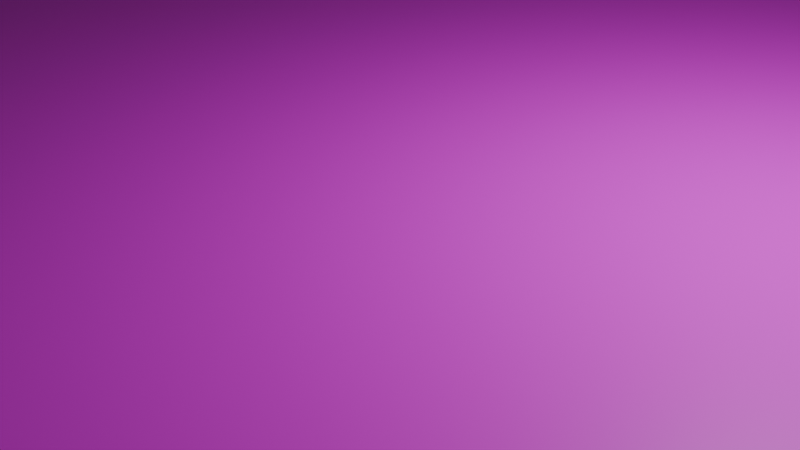 # Source: FactoryCollision.blend  (saved by Blender 5.1.29; exported with 4.5.12 LTS)
import bpy
from mathutils import Matrix  # noqa: F401  (used for matrix-valued properties, if any)

bpy.ops.wm.read_factory_settings(use_empty=True)
scene = bpy.context.scene
scene.name = 'Scene'

# ---- collections
col_collection = bpy.data.collections.new('Collection'); scene.collection.children.link(col_collection)

# ---- images (referenced by path relative to the original .blend; pixels are not part of the script)
import os
ASSET_DIR = os.environ.get("B2B_ASSET_DIR", "")  # directory of the original .blend (textures are referenced by path, not embedded)
HERE = os.path.dirname(os.path.abspath(__file__))  # packed textures are extracted next to this script under _unpacked/

def load_image(name, relpath, width, height, colorspace="sRGB"):
    """Load a texture the original file referenced (path relative to the .blend, or extracted next to this script)."""
    p = next((c for c in (os.path.join(HERE, relpath), os.path.join(ASSET_DIR, relpath)) if relpath and os.path.exists(c)), "")
    if p:
        img = bpy.data.images.load(p, check_existing=True)
        img.name = name
    else:  # same state as the original file: an image datablock whose file is absent (Cycles renders it pink)
        img = bpy.data.images.new(name, width, height)
        img.source = "FILE"
        img.filepath = "//" + (relpath or name)
    img.colorspace_settings.name = colorspace
    return img
img_metal_plate_diff_4k_jpg = load_image('metal_plate_diff_4k.jpg', 'metal_plate_diff_4k.jpg', 1024, 1024, 'sRGB')
img_blue_metal_plate_diff_4k_jpg = load_image('blue_metal_plate_diff_4k.jpg', 'blue_metal_plate_diff_4k.jpg', 1024, 1024, 'sRGB')
img_blue_metal_plate_diff_4k_jpg_001 = load_image('blue_metal_plate_diff_4k.jpg.001', 'blue_metal_plate_diff_4k.jpg', 1024, 1024, 'sRGB')

# ---- materials (node trees are filled in below, after node groups)
mat_material_001 = bpy.data.materials.new('Material.001')
mat_material_001.alpha_threshold = 0.0
mat_material_001.use_backface_culling_lightprobe_volume = False
mat_material_001.roughness = 0.5
mat_material_001.line_color = (0.0, 0.0, 0.0, 1.0)
mat_004 = bpy.data.materials.new('マテリアル.004')
mat_005 = bpy.data.materials.new('マテリアル.005')
mat_001 = bpy.data.materials.new('マテリアル.001')

# ---- material node trees
mat_material_001.use_nodes = True; mat_material_001.node_tree.nodes.clear()
_N = mat_material_001.node_tree.nodes; _L = mat_material_001.node_tree.links
n0 = _N.new('ShaderNodeOutputMaterial'); n0.name = 'Material Output'; n0.location = (186, 202)
n1 = _N.new('ShaderNodeBsdfPrincipled'); n1.name = 'Principled BSDF'; n1.location = (-214, 202)
n2 = _N.new('ShaderNodeTexImage'); n2.name = '画像テクスチャ'; n2.location = (-504, 182)
n2.image = img_metal_plate_diff_4k_jpg
n3 = _N.new('ShaderNodeMapping'); n3.name = 'マッピング'; n3.location = (409, 223)
n3.inputs[3].default_value = (50.0, 50.0, 10.0)
n4 = _N.new('ShaderNodeTexCoord'); n4.name = 'テクスチャ座標'; n4.location = (148, 12)
_L.new(n1.outputs[0], n0.inputs[0])
_L.new(n2.outputs[0], n1.inputs[0])
_L.new(n4.outputs[2], n3.inputs[0])
_L.new(n3.outputs[0], n2.inputs[0])
n0.is_active_output = True
mat_004.use_nodes = True; mat_004.node_tree.nodes.clear()
_N = mat_004.node_tree.nodes; _L = mat_004.node_tree.links
n0 = _N.new('ShaderNodeBsdfPrincipled'); n0.name = 'プリンシプルBSDF'; n0.location = (-200, 100)
n1 = _N.new('ShaderNodeOutputMaterial'); n1.name = 'マテリアル出力'; n1.location = (200, 100)
n2 = _N.new('ShaderNodeTexImage'); n2.name = '画像テクスチャ'; n2.location = (-490, 80)
n2.image = img_blue_metal_plate_diff_4k_jpg
n3 = _N.new('ShaderNodeTexCoord'); n3.name = 'テクスチャ座標'; n3.location = (428, 141)
n4 = _N.new('ShaderNodeMapping'); n4.name = 'マッピング'; n4.location = (659, 249)
n4.inputs[3].default_value = (10.0, 50.0, 1.0)
_L.new(n0.outputs[0], n1.inputs[0])
_L.new(n2.outputs[0], n0.inputs[0])
_L.new(n4.outputs[0], n2.inputs[0])
_L.new(n3.outputs[2], n4.inputs[0])
n1.is_active_output = True
mat_005.use_nodes = True; mat_005.node_tree.nodes.clear()
_N = mat_005.node_tree.nodes; _L = mat_005.node_tree.links
n0 = _N.new('ShaderNodeBsdfPrincipled'); n0.name = 'プリンシプルBSDF'; n0.location = (-200, 100)
n1 = _N.new('ShaderNodeOutputMaterial'); n1.name = 'マテリアル出力'; n1.location = (200, 100)
n2 = _N.new('ShaderNodeTexImage'); n2.name = '画像テクスチャ'; n2.location = (-490, 80)
n2.image = img_blue_metal_plate_diff_4k_jpg
n3 = _N.new('ShaderNodeMapping'); n3.name = 'マッピング'; n3.location = (479, -27)
n3.inputs[3].default_value = (30.0, 10.0, 1.0)
n4 = _N.new('ShaderNodeTexCoord'); n4.name = 'テクスチャ座標'; n4.location = (413, 277)
_L.new(n0.outputs[0], n1.inputs[0])
_L.new(n2.outputs[0], n0.inputs[0])
_L.new(n4.outputs[2], n3.inputs[0])
_L.new(n3.outputs[0], n2.inputs[0])
n1.is_active_output = True
mat_001.use_nodes = True; mat_001.node_tree.nodes.clear()
_N = mat_001.node_tree.nodes; _L = mat_001.node_tree.links
n0 = _N.new('ShaderNodeBsdfPrincipled'); n0.name = 'プリンシプルBSDF'; n0.location = (-200, 100)
n1 = _N.new('ShaderNodeOutputMaterial'); n1.name = 'マテリアル出力'; n1.location = (200, 100)
n2 = _N.new('ShaderNodeTexImage'); n2.name = '画像テクスチャ'; n2.location = (-490, 80)
n2.image = img_blue_metal_plate_diff_4k_jpg_001
n3 = _N.new('ShaderNodeMapping'); n3.name = 'マッピング'; n3.location = (479, -27)
n3.inputs[3].default_value = (30.0, 10.0, 1.0)
n4 = _N.new('ShaderNodeTexCoord'); n4.name = 'テクスチャ座標'; n4.location = (413, 277)
_L.new(n0.outputs[0], n1.inputs[0])
_L.new(n2.outputs[0], n0.inputs[0])
_L.new(n4.outputs[2], n3.inputs[0])
_L.new(n3.outputs[0], n2.inputs[0])
n1.is_active_output = True

# ---- world
world_world = bpy.data.worlds.new('World'); scene.world = world_world
world_world.use_nodes = True; world_world.node_tree.nodes.clear()
_N = world_world.node_tree.nodes; _L = world_world.node_tree.links
n0 = _N.new('ShaderNodeOutputWorld'); n0.name = 'World Output'; n0.location = (200, 100)
n1 = _N.new('ShaderNodeBackground'); n1.name = 'Background'; n1.location = (-200, 100)
n1.inputs[0].default_value = (0.05088, 0.05088, 0.05088, 1.0)
_L.new(n1.outputs[0], n0.inputs[0])
n0.is_active_output = True
world_world.color = (0.05088, 0.05088, 0.05088)
world_world.sun_shadow_jitter_overblur = 0.0

# ---- cameras
cam_camera = bpy.data.cameras.new('Camera')
cam_camera.clip_end = 100.0
cam_camera.ortho_scale = 7.314

# ---- lights
light_light = bpy.data.lights.new('Light', 'POINT')
light_light.energy = 1000.0
light_light.shadow_soft_size = 0.1

# ---- meshes
me_cube = bpy.data.meshes.new('Cube')
me_cube.from_pydata([(1.0, 1.0, 1.0), (1.0, -1.0, 1.0), (-1.0, 1.0, 1.0), (-1.0, -1.0, 1.0)], [], [(0, 2, 3, 1)])
_uv = me_cube.uv_layers.new(name='UVMap')
_uv.uv.foreach_set('vector', [0.625, 0.5, 0.875, 0.5, 0.875, 0.75, 0.625, 0.75])
me_cube.materials.append(mat_material_001)
me_cube.use_mirror_vertex_groups = False
me_cube.update()
me_x = bpy.data.meshes.new('立方体')
me_x.from_pydata([(-1.0, -1.0, -1.0), (-1.0, -1.0, 1.0), (-1.0, 1.0, 1.0), (1.0, -1.0, -1.0), (1.0, -1.0, 1.0), (1.0, 1.0, 1.0)], [], [(3, 4, 1, 0), (5, 2, 1, 4)])
_uv = me_x.uv_layers.new(name='UVマップ')
_uv.uv.foreach_set('vector', [0.375, 0.75, 0.625, 0.75, 0.625, 1.0, 0.375, 1.0, 0.625, 0.5, 0.875, 0.5, 0.875, 0.75, 0.625, 0.75])
me_x.materials.append(mat_004)
me_x.update()
me_001 = bpy.data.meshes.new('立方体.001')
me_001.from_pydata([(-1.0, -1.0, 1.0), (-1.0, 1.0, -1.0), (-1.0, 1.0, 1.0), (1.0, -1.0, 1.0), (1.0, 1.0, -1.0), (1.0, 1.0, 1.0)], [], [(1, 2, 5, 4), (5, 2, 0, 3)])
_uv = me_001.uv_layers.new(name='UVマップ')
_uv.uv.foreach_set('vector', [0.375, 0.25, 0.625, 0.25, 0.625, 0.5, 0.375, 0.5, 0.625, 0.5, 0.875, 0.5, 0.875, 0.75, 0.625, 0.75])
me_001.materials.append(mat_004)
me_001.update()
me_002 = bpy.data.meshes.new('立方体.002')
me_002.from_pydata([(-1.0, -1.0, 1.0), (-1.0, 1.0, -1.0), (-1.0, 1.0, 1.0), (1.0, -1.0, 1.0), (1.0, 1.0, -1.0), (1.0, 1.0, 1.0)], [], [(1, 2, 5, 4), (5, 2, 0, 3)])
_uv = me_002.uv_layers.new(name='UVマップ')
_uv.uv.foreach_set('vector', [0.375, 0.25, 0.625, 0.25, 0.625, 0.5, 0.375, 0.5, 0.625, 0.5, 0.875, 0.5, 0.875, 0.75, 0.625, 0.75])
me_002.materials.append(mat_004)
me_002.update()
me_003 = bpy.data.meshes.new('立方体.003')
me_003.from_pydata([(-1.0, -1.0, -1.0), (-1.0, -1.0, 1.0), (-1.0, 1.0, 1.0), (1.0, -1.0, -1.0), (1.0, -1.0, 1.0), (1.0, 1.0, 1.0)], [], [(3, 4, 1, 0), (5, 2, 1, 4)])
_uv = me_003.uv_layers.new(name='UVマップ')
_uv.uv.foreach_set('vector', [0.375, 0.75, 0.625, 0.75, 0.625, 1.0, 0.375, 1.0, 0.625, 0.5, 0.875, 0.5, 0.875, 0.75, 0.625, 0.75])
me_003.materials.append(mat_004)
me_003.update()
me_005 = bpy.data.meshes.new('立方体.005')
me_005.from_pydata([(-1.0, -1.0, -1.0), (-1.0, -1.0, 1.0), (-1.0, 1.0, -1.0), (-1.0, 1.0, 1.0), (1.0, -1.0, -1.0), (1.0, -1.0, 1.0), (1.0, 1.0, -1.0), (1.0, 1.0, 1.0)], [], [(0, 1, 3, 2), (2, 3, 7, 6), (6, 7, 5, 4), (4, 5, 1, 0), (7, 3, 1, 5)])
_uv = me_005.uv_layers.new(name='UVマップ')
_uv.uv.foreach_set('vector', [0.375, 0.0, 0.625, 0.0, 0.625, 0.25, 0.375, 0.25, 0.375, 0.25, 0.625, 0.25, 0.625, 0.5, 0.375, 0.5, 0.375, 0.5, 0.625, 0.5, 0.625, 0.75, 0.375, 0.75, 0.375, 0.75, 0.625, 0.75, 0.625, 1.0, 0.375, 1.0, 0.625, 0.5, 0.875, 0.5, 0.875, 0.75, 0.625, 0.75])
me_005.materials.append(mat_005)
me_005.update()
me_006 = bpy.data.meshes.new('立方体.006')
me_006.from_pydata([(-1.0, -1.0, -1.0), (-1.0, -1.0, 1.0), (-1.0, 1.0, -1.0), (-1.0, 1.0, 1.0), (1.0, -1.0, -1.0), (1.0, -1.0, 1.0), (1.0, 1.0, -1.0), (1.0, 1.0, 1.0)], [], [(0, 1, 3, 2), (2, 3, 7, 6), (6, 7, 5, 4), (4, 5, 1, 0), (7, 3, 1, 5)])
_uv = me_006.uv_layers.new(name='UVマップ')
_uv.uv.foreach_set('vector', [0.375, 0.0, 0.625, 0.0, 0.625, 0.25, 0.375, 0.25, 0.375, 0.25, 0.625, 0.25, 0.625, 0.5, 0.375, 0.5, 0.375, 0.5, 0.625, 0.5, 0.625, 0.75, 0.375, 0.75, 0.375, 0.75, 0.625, 0.75, 0.625, 1.0, 0.375, 1.0, 0.625, 0.5, 0.875, 0.5, 0.875, 0.75, 0.625, 0.75])
me_006.materials.append(mat_005)
me_006.update()
me_007 = bpy.data.meshes.new('立方体.007')
me_007.from_pydata([(-1.0, -1.0, -1.0), (-1.0, -1.0, 1.0), (-1.0, 1.0, -1.0), (1.0, -1.0, -1.0), (1.0, -1.0, 1.0), (1.0, 1.0, -1.0), (-1.0, -1.0, 0.0), (-1.0, 1.0, 0.0), (1.0, 1.0, 0.0), (1.0, -1.0, 0.0), (0.0, 1.0, -1.0), (0.0, -1.0, -1.0), (0.0, -1.0, 1.0), (0.0, -1.0, 0.0), (0.0, 1.0, 0.0), (-1.0, 0.0, -1.0), (-1.0, 0.0, 1.0), (1.0, 0.0, -1.0), (1.0, 0.0, 1.0), (1.0, 0.0, 0.0), (-1.0, 0.0, 0.0), (0.0, 0.0, 1.0), (-1.0, 2.0, -1.0), (0.0, 2.0, -1.0), (-2.0, 1.0, -1.0), (-2.0, 0.0, -1.0), (-1.0, 0.0, 5.96e-08), (-1.0, 1.0, 5.96e-08), (0.0, 1.0, 5.96e-08), (0.0, 0.0, 5.96e-08), (0.5, -1.0, -1.0), (0.5, 1.0, 0.0), (0.5, 1.0, -1.0), (0.5, -1.0, 1.0), (0.5, -1.0, 0.0), (0.5, 0.0, 1.0), (-1.0, -0.5, -1.0), (1.0, -0.5, 1.0), (1.0, -0.5, 0.0), (0.0, -0.5, 1.0), (-1.0, -0.5, 1.0), (1.0, -0.5, -1.0), (-1.0, -0.5, 0.0), (0.5, -0.5, 1.0), (-1.0, -1.0, 0.5), (1.0, 1.0, 0.5), (1.0, -1.0, 0.5), (0.0, -1.0, 0.5), (1.0, 0.0, 0.5), (-1.0, 0.0, 0.5), (0.5, -1.0, 0.5), (0.5, 1.0, 0.5), (-1.0, -0.5, 0.5), (1.0, -0.5, 0.5), (0.0, 0.0, 0.5), (-1.0, 0.0, 0.5), (0.0, 1.0, 2.98e-08), (0.0, 0.0, 2.98e-08), (0.5, 1.0, 0.5), (0.5, 0.0, 0.5), (1.0, 0.4982, -1.0), (-1.0, 0.4982, 0.0), (1.0, 0.4982, 0.0), (-2.0, 0.4982, -1.0), (1.0, 0.4982, 0.5), (0.0, 0.4982, 2.98e-08), (0.5, 0.4982, 0.5), (0.5, 0.0, 1.0), (1.0, 0.0, 1.0), (1.0, 0.5, 0.5), (0.5, 0.5, 0.5), (0.0, -1.0, 1.0), (-1.0, -1.0, 1.667), (0.0, -0.5, 1.0), (-1.0, -0.5, 1.667), (-1.0, 0.0, 1.667), (0.0, 0.0, 1.0)], [], [(53, 37, 4, 46), (47, 12, 1, 44), (16, 40, 74, 75), (11, 13, 6, 0), (41, 38, 9, 3), (7, 2, 24), (2, 7, 22), (30, 34, 13, 11), (43, 39, 12, 33), (50, 33, 12, 47), (32, 31, 8, 5), (36, 42, 20, 15), (60, 62, 19, 17), (52, 40, 16, 49), (7, 14, 23, 22), (14, 10, 23), (61, 7, 24, 63), (15, 20, 25), (28, 27, 26, 29), (55, 54, 29, 26), (10, 14, 31, 32), (46, 4, 33, 50), (37, 43, 33, 4), (3, 9, 34, 30), (18, 35, 43, 37), (44, 1, 40, 52), (0, 6, 42, 36), (35, 21, 39, 43), (17, 19, 38, 41), (39, 21, 76, 73), (48, 18, 37, 53), (19, 48, 53, 38), (6, 44, 52, 42), (14, 51, 31), (9, 46, 50, 34), (42, 52, 49, 20), (62, 64, 48, 19), (34, 50, 47, 13), (13, 47, 44, 6), (38, 53, 46, 9), (31, 51, 45, 8), (16, 21, 54, 55), (66, 65, 57, 59), (21, 35, 59, 57), (35, 66, 59), (58, 56, 65, 66), (8, 45, 64, 62), (20, 61, 63, 25), (5, 8, 62, 60), (70, 67, 68, 69), (45, 51, 70, 69), (73, 74, 72, 71), (76, 75, 74, 73), (21, 16, 75, 76), (12, 39, 73, 71), (1, 12, 71, 72), (40, 1, 72, 74)])
_uv = me_007.uv_layers.new(name='UVマップ')
_uv.uv.foreach_set('vector', [0.5625, 0.6875, 0.625, 0.6875, 0.625, 0.75, 0.5625, 0.75, 0.5625, 0.875, 0.625, 0.875, 0.625, 1.0, 0.5625, 1.0, 0.625, 0.125, 0.625, 0.0625, 0.625, 0.0625, 0.625, 0.125, 0.375, 0.875, 0.5, 0.875, 0.5, 1.0, 0.375, 1.0, 0.375, 0.6875, 0.5, 0.6875, 0.5, 0.75, 0.375, 0.75, 0.5, 0.25, 0.375, 0.25, 0.5, 0.25, 0.375, 0.25, 0.5, 0.25, 0.375, 0.25, 0.375, 0.8125, 0.5, 0.8125, 0.5, 0.875, 0.375, 0.875, 0.6875, 0.6875, 0.75, 0.6875, 0.75, 0.75, 0.6875, 0.75, 0.5625, 0.8125, 0.625, 0.8125, 0.625, 0.875, 0.5625, 0.875, 0.375, 0.4375, 0.5, 0.4375, 0.5, 0.5, 0.375, 0.5, 0.375, 0.0625, 0.5, 0.0625, 0.5, 0.125, 0.375, 0.125, 0.375, 0.5627, 0.5, 0.5627, 0.5, 0.625, 0.375, 0.625, 0.5625, 0.0625, 0.625, 0.0625, 0.625, 0.125, 0.5625, 0.125, 0.5, 0.25, 0.5, 0.375, 0.5, 0.375, 0.5, 0.25, 0.0, 0.0, 0.0, 0.0, 0.0, 0.0, 0.5, 0.1873, 0.5, 0.25, 0.5, 0.25, 0.5, 0.1873, 0.375, 0.125, 0.5, 0.125, 0.375, 0.125, 0.75, 0.5, 0.875, 0.5, 0.875, 0.625, 0.75, 0.625, 0.875, 0.625, 0.75, 0.625, 0.75, 0.625, 0.875, 0.625, 0.375, 0.375, 0.5, 0.375, 0.5, 0.4375, 0.375, 0.4375, 0.5625, 0.75, 0.625, 0.75, 0.625, 0.8125, 0.5625, 0.8125, 0.625, 0.6875, 0.6875, 0.6875, 0.6875, 0.75, 0.625, 0.75, 0.375, 0.75, 0.5, 0.75, 0.5, 0.8125, 0.375, 0.8125, 0.625, 0.625, 0.6875, 0.625, 0.6875, 0.6875, 0.625, 0.6875, 0.5625, 0.0, 0.625, 0.0, 0.625, 0.0625, 0.5625, 0.0625, 0.375, 0.0, 0.5, 0.0, 0.5, 0.0625, 0.375, 0.0625, 0.6875, 0.625, 0.75, 0.625, 0.75, 0.6875, 0.6875, 0.6875, 0.375, 0.625, 0.5, 0.625, 0.5, 0.6875, 0.375, 0.6875, 0.75, 0.6875, 0.75, 0.625, 0.75, 0.625, 0.75, 0.6875, 0.5625, 0.625, 0.625, 0.625, 0.625, 0.6875, 0.5625, 0.6875, 0.5, 0.625, 0.5625, 0.625, 0.5625, 0.6875, 0.5, 0.6875, 0.5, 0.0, 0.5625, 0.0, 0.5625, 0.0625, 0.5, 0.0625, 0.5, 0.375, 0.5625, 0.4375, 0.5, 0.4375, 0.5, 0.75, 0.5625, 0.75, 0.5625, 0.8125, 0.5, 0.8125, 0.5, 0.0625, 0.5625, 0.0625, 0.5625, 0.125, 0.5, 0.125, 0.5, 0.5627, 0.5625, 0.5627, 0.5625, 0.625, 0.5, 0.625, 0.5, 0.8125, 0.5625, 0.8125, 0.5625, 0.875, 0.5, 0.875, 0.5, 0.875, 0.5625, 0.875, 0.5625, 1.0, 0.5, 1.0, 0.5, 0.6875, 0.5625, 0.6875, 0.5625, 0.75, 0.5, 0.75, 0.5, 0.4375, 0.5625, 0.4375, 0.5625, 0.5, 0.5, 0.5, 0.875, 0.625, 0.75, 0.625, 0.75, 0.625, 0.875, 0.625, 0.6875, 0.5627, 0.75, 0.5627, 0.75, 0.625, 0.6875, 0.625, 0.75, 0.625, 0.6875, 0.625, 0.6875, 0.625, 0.75, 0.625, 0.6875, 0.625, 0.6875, 0.5627, 0.6875, 0.625, 0.6875, 0.5, 0.75, 0.5, 0.75, 0.5627, 0.6875, 0.5627, 0.5, 0.5, 0.5625, 0.5, 0.5625, 0.5627, 0.5, 0.5627, 0.5, 0.125, 0.5, 0.1873, 0.5, 0.1873, 0.5, 0.125, 0.375, 0.5, 0.5, 0.5, 0.5, 0.5627, 0.375, 0.5627, 0.5625, 0.4375, 0.625, 0.4375, 0.625, 0.5, 0.5625, 0.5, 0.5625, 0.5, 0.5625, 0.4375, 0.5625, 0.4375, 0.5625, 0.5, 0.75, 0.6875, 0.875, 0.6875, 0.875, 0.75, 0.75, 0.75, 0.75, 0.625, 0.875, 0.625, 0.875, 0.6875, 0.75, 0.6875, 0.75, 0.625, 0.875, 0.625, 0.875, 0.625, 0.75, 0.625, 0.75, 0.75, 0.75, 0.6875, 0.75, 0.6875, 0.75, 0.75, 0.625, 1.0, 0.625, 0.875, 0.625, 0.875, 0.625, 1.0, 0.625, 0.0625, 0.625, 0.0, 0.625, 0.0, 0.625, 0.0625])
me_007.materials.append(mat_004)
me_007.update()
me_009 = bpy.data.meshes.new('立方体.009')
me_009.from_pydata([(-1.0, -1.0, -1.0), (-1.0, -1.0, 1.0), (-1.0, 1.0, -1.0), (-1.0, 1.0, 1.0), (1.0, -1.0, -1.0), (1.0, -1.0, 1.0), (1.0, 1.0, -1.0), (1.0, 1.0, 1.0), (-1.0, -11.0, -1.0), (-1.0, -11.0, 1.0), (1.0, -11.0, 1.0), (1.0, -11.0, -1.0), (11.0, 1.0, 1.0), (11.0, 1.0, -1.0), (11.0, -1.0, -1.0), (11.0, -1.0, 1.0)], [], [(0, 1, 3, 2), (2, 3, 7, 6), (7, 5, 15, 12), (1, 0, 8, 9), (7, 3, 1, 5), (11, 10, 9, 8), (5, 1, 9, 10), (4, 5, 10, 11), (13, 12, 15, 14), (6, 7, 12, 13), (5, 4, 14, 15)])
_uv = me_009.uv_layers.new(name='UVマップ')
_uv.uv.foreach_set('vector', [0.375, 0.0, 0.625, 0.0, 0.625, 0.25, 0.375, 0.25, 0.375, 0.25, 0.625, 0.25, 0.625, 0.5, 0.375, 0.5, 0.625, 0.5, 0.625, 0.75, 0.625, 0.75, 0.625, 0.5, 0.625, 0.0, 0.375, 0.0, 0.375, 0.0, 0.625, 0.0, 0.625, 0.5, 0.875, 0.5, 0.875, 0.75, 0.625, 0.75, 0.375, 0.75, 0.625, 0.75, 0.625, 1.0, 0.375, 1.0, 0.625, 0.75, 0.875, 0.75, 0.875, 0.75, 0.625, 0.75, 0.375, 0.75, 0.625, 0.75, 0.625, 0.75, 0.375, 0.75, 0.375, 0.5, 0.625, 0.5, 0.625, 0.75, 0.375, 0.75, 0.375, 0.5, 0.625, 0.5, 0.625, 0.5, 0.375, 0.5, 0.625, 0.75, 0.375, 0.75, 0.375, 0.75, 0.625, 0.75])
me_009.materials.append(mat_005)
me_009.update()
me_010 = bpy.data.meshes.new('立方体.010')
me_010.from_pydata([(-1.0, -1.0, -1.0), (-0.8, -0.8, -1.0), (-1.0, -1.0, 1.0), (-0.8, -0.8, 1.0), (-1.0, 1.0, -1.0), (-0.8, 0.8, -1.0), (-1.0, 1.0, 1.0), (-0.8, 0.8, 1.0), (1.0, -1.0, -1.0), (0.8, -0.8, -1.0), (1.0, -1.0, 1.0), (0.8, -0.8, 1.0), (1.0, 1.0, -1.0), (0.8, 0.8, -1.0), (1.0, 1.0, 1.0), (0.8, 0.8, 1.0), (0.2, 1.0, 1.0), (-0.2, 1.0, 1.0), (-0.2, 1.0, -1.0), (0.2, 1.0, -1.0), (-0.2, -1.0, 1.0), (0.2, -1.0, 1.0), (-0.2, -1.0, -1.0), (0.2, -1.0, -1.0), (-0.2, 0.8, 1.0), (0.2, 0.8, 1.0), (0.2, -0.8, 1.0), (-0.2, -0.8, 1.0), (-0.2, 0.8, -1.0), (0.2, 0.8, -1.0), (-0.2, -0.8, -1.0), (0.2, -0.8, -1.0), (-1.0, 0.2, 1.0), (-1.0, -0.2, 1.0), (-1.0, -0.2, -1.0), (-1.0, 0.2, -1.0), (1.0, -0.2, 1.0), (1.0, 0.2, 1.0), (1.0, -0.2, -1.0), (1.0, 0.2, -1.0), (-0.8, -0.2, 1.0), (-0.8, 0.2, 1.0), (0.8, -0.2, 1.0), (0.8, 0.2, 1.0), (-0.8, -0.2, -1.0), (-0.8, 0.2, -1.0), (0.8, -0.2, -1.0), (0.8, 0.2, -1.0)], [], [(4, 32, 6), (2, 34, 0), (12, 16, 14), (6, 18, 4), (8, 36, 10), (12, 37, 39), (0, 20, 2), (8, 21, 23), (15, 16, 25), (11, 21, 10), (7, 17, 6), (20, 27, 3), (11, 36, 42), (37, 15, 43), (7, 45, 5), (1, 40, 3), (15, 29, 13), (5, 24, 7), (15, 47, 43), (9, 42, 46), (11, 31, 26), (1, 27, 30), (20, 30, 27), (17, 28, 18), (29, 16, 19), (21, 31, 23), (35, 41, 32), (37, 47, 39), (36, 46, 42), (40, 34, 33), (4, 35, 32), (2, 33, 34), (12, 19, 16), (6, 17, 18), (8, 38, 36), (12, 14, 37), (0, 22, 20), (8, 10, 21), (15, 14, 16), (11, 26, 21), (7, 24, 17), (6, 32, 7), (32, 41, 7), (40, 33, 3), (33, 2, 3), (2, 20, 3), (11, 10, 36), (37, 14, 15), (7, 41, 45), (1, 44, 40), (15, 25, 29), (5, 28, 24), (15, 13, 47), (9, 11, 42), (11, 9, 31), (1, 3, 27), (20, 22, 30), (17, 24, 28), (29, 25, 16), (21, 26, 31), (35, 45, 41), (37, 43, 47), (36, 38, 46), (40, 44, 34)])
_uv = me_010.uv_layers.new(name='UVマップ')
_uv.uv.foreach_set('vector', [0.375, 0.25, 0.625, 0.15, 0.625, 0.25, 0.625, 0.0, 0.375, 0.1, 0.375, 0.0, 0.375, 0.5, 0.625, 0.4, 0.625, 0.5, 0.625, 0.25, 0.375, 0.35, 0.375, 0.25, 0.375, 0.75, 0.625, 0.65, 0.625, 0.75, 0.375, 0.5, 0.625, 0.6, 0.375, 0.6, 0.375, 1.0, 0.625, 0.9, 0.625, 1.0, 0.375, 0.75, 0.625, 0.85, 0.375, 0.85, 0.65, 0.525, 0.725, 0.5, 0.725, 0.525, 0.65, 0.725, 0.725, 0.75, 0.625, 0.75, 0.85, 0.525, 0.775, 0.5, 0.875, 0.5, 0.775, 0.75, 0.775, 0.725, 0.85, 0.725, 0.65, 0.725, 0.625, 0.65, 0.65, 0.65, 0.625, 0.6, 0.65, 0.525, 0.65, 0.6, 0.625, 0.25, 0.375, 0.1562, 0.375, 0.25, 0.375, 0.0, 0.625, 0.09375, 0.625, 0.0, 0.625, 0.5, 0.375, 0.4062, 0.375, 0.5, 0.375, 0.25, 0.625, 0.3438, 0.625, 0.25, 0.625, 0.5, 0.375, 0.5938, 0.625, 0.5938, 0.375, 0.75, 0.625, 0.6562, 0.375, 0.6562, 0.625, 0.75, 0.375, 0.8438, 0.625, 0.8438, 0.375, 1.0, 0.625, 0.9062, 0.375, 0.9062, 0.55, 0.04167, 0.375, 0.05833, 0.55, 0.05833, 0.55, 0.2083, 0.375, 0.1917, 0.375, 0.2083, 0.375, 0.5583, 0.55, 0.5417, 0.375, 0.5417, 0.55, 0.7083, 0.375, 0.6917, 0.375, 0.7083, 0.375, 0.2917, 0.55, 0.3083, 0.55, 0.2917, 0.55, 0.4583, 0.375, 0.4417, 0.375, 0.4583, 0.55, 0.7917, 0.375, 0.8083, 0.55, 0.8083, 0.55, 0.9417, 0.375, 0.9583, 0.55, 0.9583, 0.375, 0.25, 0.375, 0.15, 0.625, 0.15, 0.625, 0.0, 0.625, 0.1, 0.375, 0.1, 0.375, 0.5, 0.375, 0.4, 0.625, 0.4, 0.625, 0.25, 0.625, 0.35, 0.375, 0.35, 0.375, 0.75, 0.375, 0.65, 0.625, 0.65, 0.375, 0.5, 0.625, 0.5, 0.625, 0.6, 0.375, 1.0, 0.375, 0.9, 0.625, 0.9, 0.375, 0.75, 0.625, 0.75, 0.625, 0.85, 0.65, 0.525, 0.625, 0.5, 0.725, 0.5, 0.65, 0.725, 0.725, 0.725, 0.725, 0.75, 0.85, 0.525, 0.775, 0.525, 0.775, 0.5, 0.875, 0.5, 0.875, 0.6, 0.85, 0.525, 0.875, 0.6, 0.85, 0.6, 0.85, 0.525, 0.85, 0.65, 0.875, 0.65, 0.85, 0.725, 0.875, 0.65, 0.875, 0.75, 0.85, 0.725, 0.875, 0.75, 0.775, 0.75, 0.85, 0.725, 0.65, 0.725, 0.625, 0.75, 0.625, 0.65, 0.625, 0.6, 0.625, 0.5, 0.65, 0.525, 0.625, 0.25, 0.625, 0.1562, 0.375, 0.1562, 0.375, 0.0, 0.375, 0.09375, 0.625, 0.09375, 0.625, 0.5, 0.625, 0.4062, 0.375, 0.4062, 0.375, 0.25, 0.375, 0.3438, 0.625, 0.3438, 0.625, 0.5, 0.375, 0.5, 0.375, 0.5938, 0.375, 0.75, 0.625, 0.75, 0.625, 0.6562, 0.625, 0.75, 0.375, 0.75, 0.375, 0.8438, 0.375, 1.0, 0.625, 1.0, 0.625, 0.9062, 0.55, 0.04167, 0.375, 0.04167, 0.375, 0.05833, 0.55, 0.2083, 0.55, 0.1917, 0.375, 0.1917, 0.375, 0.5583, 0.55, 0.5583, 0.55, 0.5417, 0.55, 0.7083, 0.55, 0.6917, 0.375, 0.6917, 0.375, 0.2917, 0.375, 0.3083, 0.55, 0.3083, 0.55, 0.4583, 0.55, 0.4417, 0.375, 0.4417, 0.55, 0.7917, 0.375, 0.7917, 0.375, 0.8083, 0.55, 0.9417, 0.375, 0.9417, 0.375, 0.9583])
me_010.materials.append(mat_001)
me_010.update()

# ---- objects
ob_cube = bpy.data.objects.new('Cube', me_cube)
ob_light = bpy.data.objects.new('Light', light_light)
ob_camera = bpy.data.objects.new('Camera', cam_camera)
ob_x = bpy.data.objects.new('立方体', me_x)
ob_001 = bpy.data.objects.new('立方体.001', me_001)
ob_002 = bpy.data.objects.new('立方体.002', me_002)
ob_003 = bpy.data.objects.new('立方体.003', me_003)
ob_004 = bpy.data.objects.new('立方体.004', me_005)
ob_005 = bpy.data.objects.new('立方体.005', me_006)
ob_006 = bpy.data.objects.new('立方体.006', me_007)
ob_007 = bpy.data.objects.new('立方体.007', me_009)
ob_008 = bpy.data.objects.new('立方体.008', me_010)

# ---- transforms, parenting, visibility, modifiers, constraints
ob_cube.location = (0.0, 0.0, 0.0)
ob_cube.scale = (300.0, 300.0, 1.0)
ob_cube.lock_rotations_4d = False
ob_cube.empty_display_type = 'ARROWS'
ob_cube.lineart.crease_threshold = 0.0
ob_light.location = (4.076, 1.005, 5.904)
ob_light.rotation_euler = (0.6503, 0.05522, 1.866)
ob_light.lock_rotations_4d = False
ob_light.empty_display_type = 'ARROWS'
ob_light.color = (0.0, 0.0, 0.0, 0.0)
ob_light.lineart.crease_threshold = 0.0
ob_camera.location = (7.359, -6.926, 4.958)
ob_camera.rotation_euler = (1.109, 0.0, 0.8149)
ob_camera.lock_rotations_4d = False
ob_camera.empty_display_type = 'ARROWS'
ob_camera.color = (0.0, 0.0, 0.0, 0.0)
ob_camera.display_type = 'WIRE'
ob_camera.lineart.crease_threshold = 0.0
ob_x.location = (1.0, 299.0, 31.0)
ob_x.scale = (299.0, 1.0, 30.0)
ob_001.location = (-1.0, -299.0, 31.0)
ob_001.scale = (299.0, 1.0, 30.0)
ob_002.location = (299.0, -1.0, 31.0)
ob_002.rotation_euler = (0.0, 0.0, 1.571)
ob_002.scale = (299.0, 1.0, 30.0)
ob_003.location = (-299.0, 1.0, 31.0)
ob_003.rotation_euler = (0.0, 0.0, 1.571)
ob_003.scale = (299.0, 1.0, 30.0)
ob_004.location = (200.0, 200.0, 30.0)
ob_004.scale = (10.0, 10.0, 30.0)
ob_005.location = (-200.0, -200.0, 30.0)
ob_005.scale = (10.0, 10.0, 30.0)
ob_006.location = (258.0, -258.0, 15.0)
ob_006.scale = (40.0, 40.0, 15.0)
ob_007.location = (-200.0, 200.0, 30.0)
ob_007.scale = (10.0, 10.0, 30.0)
ob_008.location = (0.0, 0.0, 7.0)
ob_008.scale = (100.0, 100.0, 7.0)

# ---- collection membership
col_collection.objects.link(ob_cube)
col_collection.objects.link(ob_light)
col_collection.objects.link(ob_camera)
col_collection.objects.link(ob_x)
col_collection.objects.link(ob_001)
col_collection.objects.link(ob_002)
col_collection.objects.link(ob_003)
col_collection.objects.link(ob_004)
col_collection.objects.link(ob_005)
col_collection.objects.link(ob_006)
col_collection.objects.link(ob_007)
col_collection.objects.link(ob_008)

# ---- scene / render settings (as saved in the file)
scene.camera = ob_camera
scene.frame_start = 1; scene.frame_end = 250; scene.frame_set(0)
scene.render.engine = 'BLENDER_EEVEE_NEXT'
scene.render.bake_bias = 0.0
scene.render.bake_samples = 0
scene.cycles.sampling_pattern = 'TABULATED_SOBOL'
scene.eevee.use_volume_custom_range = False
scene.eevee.fast_gi_thickness_far = 0.0
bpy.context.view_layer.update()

